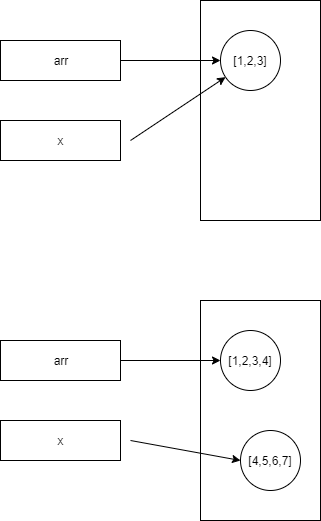

The diagram above was exported from draw.io. Its source (the exported page's mxGraphModel, read from the mxfile embedded in the PNG):
<mxGraphModel dx="460" dy="792" grid="1" gridSize="10" guides="1" tooltips="1" connect="1" arrows="1" fold="1" page="1" pageScale="1" pageWidth="827" pageHeight="1169" math="0" shadow="0">
  <root>
    <mxCell id="0" />
    <mxCell id="1" parent="0" />
    <mxCell id="mgF9qOlXk5lDzohyAqwl-9" value="" style="rounded=0;whiteSpace=wrap;html=1;" vertex="1" parent="1">
      <mxGeometry x="240" y="240" width="120" height="220" as="geometry" />
    </mxCell>
    <mxCell id="mgF9qOlXk5lDzohyAqwl-16" style="edgeStyle=orthogonalEdgeStyle;rounded=0;orthogonalLoop=1;jettySize=auto;html=1;exitX=1;exitY=0.5;exitDx=0;exitDy=0;" edge="1" parent="1" source="mgF9qOlXk5lDzohyAqwl-11" target="mgF9qOlXk5lDzohyAqwl-14">
      <mxGeometry relative="1" as="geometry" />
    </mxCell>
    <mxCell id="mgF9qOlXk5lDzohyAqwl-11" value="arr" style="rounded=0;whiteSpace=wrap;html=1;" vertex="1" parent="1">
      <mxGeometry x="40" y="280" width="120" height="40" as="geometry" />
    </mxCell>
    <mxCell id="mgF9qOlXk5lDzohyAqwl-12" value="x" style="rounded=0;whiteSpace=wrap;html=1;" vertex="1" parent="1">
      <mxGeometry x="40" y="360" width="120" height="40" as="geometry" />
    </mxCell>
    <mxCell id="mgF9qOlXk5lDzohyAqwl-14" value="[1,2,3]" style="ellipse;whiteSpace=wrap;html=1;aspect=fixed;" vertex="1" parent="1">
      <mxGeometry x="260" y="270" width="60" height="60" as="geometry" />
    </mxCell>
    <mxCell id="mgF9qOlXk5lDzohyAqwl-15" value="" style="endArrow=classic;html=1;" edge="1" parent="1" target="mgF9qOlXk5lDzohyAqwl-14">
      <mxGeometry width="50" height="50" relative="1" as="geometry">
        <mxPoint x="170" y="380" as="sourcePoint" />
        <mxPoint x="220" y="330" as="targetPoint" />
      </mxGeometry>
    </mxCell>
    <mxCell id="mgF9qOlXk5lDzohyAqwl-20" value="" style="rounded=0;whiteSpace=wrap;html=1;" vertex="1" parent="1">
      <mxGeometry x="240" y="540" width="120" height="220" as="geometry" />
    </mxCell>
    <mxCell id="mgF9qOlXk5lDzohyAqwl-21" style="edgeStyle=orthogonalEdgeStyle;rounded=0;orthogonalLoop=1;jettySize=auto;html=1;exitX=1;exitY=0.5;exitDx=0;exitDy=0;" edge="1" parent="1" source="mgF9qOlXk5lDzohyAqwl-22" target="mgF9qOlXk5lDzohyAqwl-24">
      <mxGeometry relative="1" as="geometry" />
    </mxCell>
    <mxCell id="mgF9qOlXk5lDzohyAqwl-22" value="arr" style="rounded=0;whiteSpace=wrap;html=1;" vertex="1" parent="1">
      <mxGeometry x="40" y="580" width="120" height="40" as="geometry" />
    </mxCell>
    <mxCell id="mgF9qOlXk5lDzohyAqwl-23" value="x" style="rounded=0;whiteSpace=wrap;html=1;" vertex="1" parent="1">
      <mxGeometry x="40" y="660" width="120" height="40" as="geometry" />
    </mxCell>
    <mxCell id="mgF9qOlXk5lDzohyAqwl-24" value="[1,2,3,4]" style="ellipse;whiteSpace=wrap;html=1;aspect=fixed;" vertex="1" parent="1">
      <mxGeometry x="260" y="570" width="60" height="60" as="geometry" />
    </mxCell>
    <mxCell id="mgF9qOlXk5lDzohyAqwl-25" value="" style="endArrow=classic;html=1;entryX=0;entryY=0.5;entryDx=0;entryDy=0;" edge="1" parent="1" target="mgF9qOlXk5lDzohyAqwl-26">
      <mxGeometry width="50" height="50" relative="1" as="geometry">
        <mxPoint x="170" y="680" as="sourcePoint" />
        <mxPoint x="220" y="630" as="targetPoint" />
      </mxGeometry>
    </mxCell>
    <mxCell id="mgF9qOlXk5lDzohyAqwl-26" value="[4,5,6,7]" style="ellipse;whiteSpace=wrap;html=1;aspect=fixed;" vertex="1" parent="1">
      <mxGeometry x="280" y="670" width="60" height="60" as="geometry" />
    </mxCell>
  </root>
</mxGraphModel>